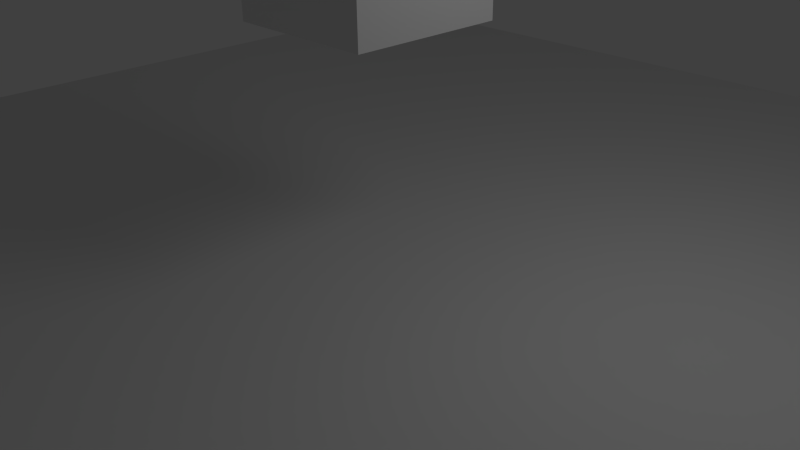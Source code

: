 # Source: BGInput.blend  (saved by Blender 2.69.1; exported with 4.5.12 LTS)
import bpy
from mathutils import Matrix  # noqa: F401  (used for matrix-valued properties, if any)

bpy.ops.wm.read_factory_settings(use_empty=True)
scene = bpy.context.scene
scene.name = 'Scene'

# ---- collections
col_collection_1 = bpy.data.collections.new('Collection 1'); scene.collection.children.link(col_collection_1)

# ---- materials (node trees are filled in below, after node groups)
mat_material = bpy.data.materials.new('Material')
mat_material.alpha_threshold = 0.0
mat_material.use_transparent_shadow = False
mat_material.roughness = 0.5
mat_material.line_color = (0.0, 0.0, 0.0, 1.0)

# ---- material node trees

# ---- world
world_world = bpy.data.worlds.new('World'); scene.world = world_world
world_world.color = (0.05088, 0.05088, 0.05088)
world_world.use_sun_shadow = False
world_world.sun_shadow_jitter_overblur = 0.0
world_world.cycles.sampling_method = 'MANUAL'
world_world.cycles.sample_map_resolution = 256

# ---- cameras
cam_camera = bpy.data.cameras.new('Camera')
cam_camera.clip_end = 100.0
cam_camera.lens = 35.0
cam_camera.sensor_width = 32.0
cam_camera.sensor_height = 18.0
cam_camera.ortho_scale = 7.314
cam_camera.dof.focus_distance = 0.0
cam_camera.dof.aperture_fstop = 128.0

# ---- lights
light_lamp = bpy.data.lights.new('Lamp', 'POINT')
light_lamp.transmission_factor = 0.0
light_lamp.cutoff_distance = 30.0
light_lamp.energy = 100.0
light_lamp.shadow_buffer_clip_start = 1.001
light_lamp.shadow_soft_size = 1.0
light_lamp.shadow_maximum_resolution = 0.006
light_lamp.use_absolute_resolution = True
light_lamp.cycles.use_multiple_importance_sampling = False

# ---- meshes
me_plane_001 = bpy.data.meshes.new('Plane.001')
me_plane_001.from_pydata([(10.0, -10.0, 0.0), (-10.0, -10.0, 0.0), (10.0, 10.0, 0.0), (-10.0, 10.0, 0.0)], [], [(1, 0, 2, 3)])
me_plane_001.use_remesh_preserve_volume = False
me_plane_001.use_remesh_preserve_attributes = False
me_plane_001.use_mirror_vertex_groups = False
me_plane_001.update()
me_cube = bpy.data.meshes.new('Cube')
me_cube.from_pydata([(1.0, 1.0, -1.0), (1.0, -1.0, -1.0), (-1.0, -1.0, -1.0), (-1.0, 1.0, -1.0), (1.0, 1.0, 1.0), (1.0, -1.0, 1.0), (-1.0, -1.0, 1.0), (-1.0, 1.0, 1.0)], [], [(0, 1, 2, 3), (4, 7, 6, 5), (0, 4, 5, 1), (1, 5, 6, 2), (2, 6, 7, 3), (4, 0, 3, 7)])
me_cube.materials.append(mat_material)
me_cube.use_remesh_preserve_volume = False
me_cube.use_remesh_preserve_attributes = False
me_cube.use_mirror_vertex_groups = False
me_cube.update()

# ---- objects
ob_plane = bpy.data.objects.new('Plane', me_plane_001)
ob_cube = bpy.data.objects.new('Cube', me_cube)
ob_lamp = bpy.data.objects.new('Lamp', light_lamp)
ob_camera = bpy.data.objects.new('Camera', cam_camera)

# ---- transforms, parenting, visibility, modifiers, constraints
ob_plane.location = (0.0, 0.0, 0.0)
ob_plane.lineart.crease_threshold = 0.0
ob_cube.location = (0.0, 0.0, 4.0)
ob_cube.lock_rotations_4d = False
ob_cube.empty_display_type = 'ARROWS'
ob_cube.lineart.crease_threshold = 0.0
ob_lamp.location = (4.076, 1.005, 5.904)
ob_lamp.rotation_euler = (0.6503, 0.05522, 1.866)
ob_lamp.lock_rotations_4d = False
ob_lamp.empty_display_type = 'ARROWS'
ob_lamp.color = (0.0, 0.0, 0.0, 0.0)
ob_lamp.lineart.crease_threshold = 0.0
ob_camera.location = (7.481, -6.508, 5.344)
ob_camera.rotation_euler = (1.109, 0.01082, 0.8149)
ob_camera.lock_rotations_4d = False
ob_camera.empty_display_type = 'ARROWS'
ob_camera.color = (0.0, 0.0, 0.0, 0.0)
ob_camera.display_type = 'WIRE'
ob_camera.lineart.crease_threshold = 0.0

# ---- collection membership
col_collection_1.objects.link(ob_plane)
col_collection_1.objects.link(ob_cube)
col_collection_1.objects.link(ob_lamp)
col_collection_1.objects.link(ob_camera)

# ---- scene / render settings (as saved in the file)
scene.camera = ob_camera
scene.frame_start = 1; scene.frame_end = 250; scene.frame_set(0)
scene.render.engine = 'BLENDER_EEVEE_NEXT'
scene.render.image_settings.color_mode = 'RGB'
scene.render.image_settings.compression = 90
scene.render.resolution_percentage = 50
scene.render.dither_intensity = 0.0
scene.render.bake_margin = 2
scene.render.bake_bias = 0.0
scene.cycles.use_denoising = False
scene.cycles.samples = 10
scene.cycles.sampling_pattern = 'TABULATED_SOBOL'
scene.cycles.light_sampling_threshold = 0.0
scene.cycles.use_adaptive_sampling = False
scene.cycles.use_light_tree = False
scene.cycles.blur_glossy = 0.0
scene.cycles.volume_bounces = 1
scene.cycles.pixel_filter_type = 'GAUSSIAN'
scene.cycles.sample_clamp_indirect = 0.0
scene.view_settings.view_transform = 'Standard'
bpy.context.view_layer.update()
